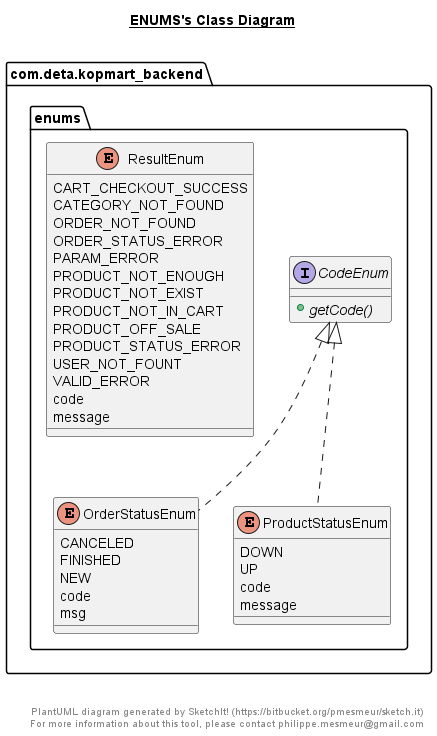

The diagram above was rendered by PlantUML. Its source (embedded in the PNG):
@startuml

title __ENUMS's Class Diagram__\n

  namespace com.deta.kopmart_backend {
    namespace enums {
      interface com.deta.kopmart_backend.enums.CodeEnum {
          {abstract} + getCode()
      }
    }
  }
  

  namespace com.deta.kopmart_backend {
    namespace enums {
      enum OrderStatusEnum {
        CANCELED
        FINISHED
        NEW
        code
        msg
      }
    }
  }
  

  namespace com.deta.kopmart_backend {
    namespace enums {
      enum ProductStatusEnum {
        DOWN
        UP
        code
        message
      }
    }
  }
  

  namespace com.deta.kopmart_backend {
    namespace enums {
      enum ResultEnum {
        CART_CHECKOUT_SUCCESS
        CATEGORY_NOT_FOUND
        ORDER_NOT_FOUND
        ORDER_STATUS_ERROR
        PARAM_ERROR
        PRODUCT_NOT_ENOUGH
        PRODUCT_NOT_EXIST
        PRODUCT_NOT_IN_CART
        PRODUCT_OFF_SALE
        PRODUCT_STATUS_ERROR
        USER_NOT_FOUNT
        VALID_ERROR
        code
        message
      }
    }
  }
  

  com.deta.kopmart_backend.enums.OrderStatusEnum .up.|> com.deta.kopmart_backend.enums.CodeEnum
  com.deta.kopmart_backend.enums.ProductStatusEnum .up.|> com.deta.kopmart_backend.enums.CodeEnum


right footer


PlantUML diagram generated by SketchIt! (https://bitbucket.org/pmesmeur/sketch.it)
For more information about this tool, please contact philippe.mesmeur@gmail.com
endfooter

@enduml